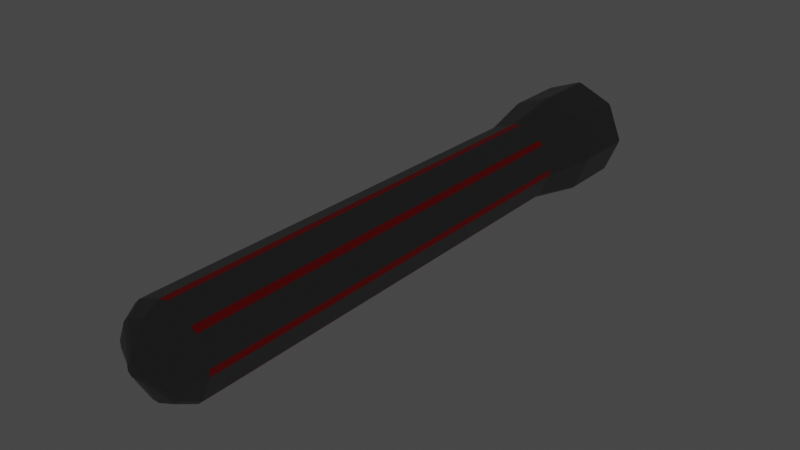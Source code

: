 # Source: Missile.blend  (saved by Blender 2.82.7; exported with 4.5.12 LTS)
import bpy
from mathutils import Matrix  # noqa: F401  (used for matrix-valued properties, if any)

bpy.ops.wm.read_factory_settings(use_empty=True)
scene = bpy.context.scene
scene.name = 'Scene'

# ---- collections
col_collection = bpy.data.collections.new('Collection'); scene.collection.children.link(col_collection)

# ---- materials (node trees are filled in below, after node groups)
mat_metal_grey = bpy.data.materials.new('Metal grey')
mat_metal_grey.alpha_threshold = 0.0
mat_metal_grey.use_transparent_shadow = False
mat_metal_grey.line_color = (0.0, 0.0, 0.0, 1.0)
mat_red = bpy.data.materials.new('Red')
mat_red.use_transparent_shadow = False
mat_core = bpy.data.materials.new('Core')
mat_core.use_transparent_shadow = False

# ---- material node trees
mat_metal_grey.use_nodes = True; mat_metal_grey.node_tree.nodes.clear()
_N = mat_metal_grey.node_tree.nodes; _L = mat_metal_grey.node_tree.links
n0 = _N.new('ShaderNodeOutputMaterial'); n0.name = 'Material Output'; n0.location = (300, 300)
n1 = _N.new('ShaderNodeBsdfPrincipled'); n1.name = 'Principled BSDF'; n1.location = (10, 300)
n1.distribution = 'GGX'
n1.subsurface_method = 'BURLEY'
n1.inputs[0].default_value = (0.1929, 0.1929, 0.1929, 1.0)
n1.inputs[1].default_value = 1.0
n1.inputs[2].default_value = 0.4
n1.inputs[3].default_value = 1.45
n1.inputs[27].default_value = (0.0, 0.0, 0.0, 1.0)
n1.inputs[28].default_value = 1.0
_L.new(n1.outputs[0], n0.inputs[0])
n0.is_active_output = True
mat_red.use_nodes = True; mat_red.node_tree.nodes.clear()
_N = mat_red.node_tree.nodes; _L = mat_red.node_tree.links
n0 = _N.new('ShaderNodeOutputMaterial'); n0.name = 'Material Output'; n0.location = (300, 300)
n1 = _N.new('ShaderNodeBsdfPrincipled'); n1.name = 'Principled BSDF'; n1.location = (10, 300)
n1.distribution = 'GGX'
n1.subsurface_method = 'BURLEY'
n1.inputs[0].default_value = (0.8, 0.00132, 0.004027, 1.0)
n1.inputs[1].default_value = 0.07273
n1.inputs[3].default_value = 1.45
n1.inputs[27].default_value = (0.0, 0.0, 0.0, 1.0)
n1.inputs[28].default_value = 1.0
_L.new(n1.outputs[0], n0.inputs[0])
n0.is_active_output = True
mat_core.use_nodes = True; mat_core.node_tree.nodes.clear()
_N = mat_core.node_tree.nodes; _L = mat_core.node_tree.links
n0 = _N.new('ShaderNodeOutputMaterial'); n0.name = 'Material Output'; n0.location = (291, 292)
n1 = _N.new('ShaderNodeEmission'); n1.name = 'Emission'; n1.location = (43, 238)
n1.inputs[0].default_value = (1.0, 0.142, 0.06413, 1.0)
n1.inputs[1].default_value = 5.0
_L.new(n1.outputs[0], n0.inputs[0])
n0.is_active_output = True

# ---- world
world_world = bpy.data.worlds.new('World'); scene.world = world_world
world_world.use_nodes = True; world_world.node_tree.nodes.clear()
_N = world_world.node_tree.nodes; _L = world_world.node_tree.links
n0 = _N.new('ShaderNodeOutputWorld'); n0.name = 'World Output'; n0.location = (300, 300)
n1 = _N.new('ShaderNodeBackground'); n1.name = 'Background'; n1.location = (10, 300)
n1.inputs[0].default_value = (0.05222, 0.05222, 0.05222, 1.0)
_L.new(n1.outputs[0], n0.inputs[0])
n0.is_active_output = True
world_world.color = (0.05088, 0.05088, 0.05088)
world_world.use_sun_shadow = False
world_world.sun_shadow_jitter_overblur = 0.0

# ---- meshes
me_cylinder = bpy.data.meshes.new('Cylinder')
me_cylinder.from_pydata([(0.0192, 1.725, 0.2479), (-0.0192, 1.725, 0.2479), (-0.02097, -0.9046, 0.2702), (0.02097, -0.9046, 0.2702), (0.1888, 1.725, 0.1617), (0.1617, 1.725, 0.1888), (0.1762, -0.9046, 0.2059), (0.2059, -0.9046, 0.1762), (0.2479, 1.725, -0.0192), (0.2479, 1.725, 0.0192), (0.2702, -0.9046, 0.02097), (0.2702, -0.9046, -0.02097), (0.1617, 1.725, -0.1888), (0.1888, 1.725, -0.1617), (0.2059, -0.9046, -0.1762), (0.1762, -0.9046, -0.2059), (-0.0192, 1.725, -0.2479), (0.0192, 1.725, -0.2479), (0.02097, -0.9046, -0.2702), (-0.02097, -0.9046, -0.2702), (-0.1888, 1.725, -0.1617), (-0.1617, 1.725, -0.1888), (-0.1762, -0.9046, -0.2059), (-0.2059, -0.9046, -0.1762), (-0.2479, 1.725, 0.0192), (-0.2479, 1.725, -0.0192), (-0.2702, -0.9046, -0.02097), (-0.2702, -0.9046, 0.02097), (-0.1617, 1.725, 0.1888), (-0.1888, 1.725, 0.1617), (-0.2059, -0.9046, 0.1762), (-0.1762, -0.9046, 0.2059), (0.008915, 2.065, 0.3196), (-0.008916, 2.065, 0.3196), (0.2323, 2.065, 0.2197), (0.2197, 2.065, 0.2323), (0.3196, 2.065, -0.008915), (0.3196, 2.065, 0.008916), (0.2197, 2.065, -0.2323), (0.2323, 2.065, -0.2197), (-0.008916, 2.065, -0.3196), (0.008915, 2.065, -0.3196), (-0.2323, 2.065, -0.2197), (-0.2197, 2.065, -0.2323), (-0.3196, 2.065, 0.008916), (-0.3196, 2.065, -0.008915), (-0.2197, 2.065, 0.2323), (-0.2323, 2.065, 0.2197), (-0.001376, 2.438, 0.2825), (0.001376, 2.438, 0.2825), (0.1988, 2.438, 0.2007), (0.2007, 2.438, 0.1988), (0.2825, 2.438, 0.001377), (0.2825, 2.438, -0.001375), (0.2007, 2.438, -0.1988), (0.1988, 2.438, -0.2007), (0.001376, 2.438, -0.2825), (-0.001376, 2.438, -0.2825), (-0.1988, 2.438, -0.2007), (-0.2007, 2.438, -0.1988), (-0.2825, 2.438, -0.001375), (-0.2825, 2.438, 0.001377), (-0.2007, 2.438, 0.1988), (-0.1988, 2.438, 0.2007), (0.03374, -1.202, 0.01731), (0.01731, -1.202, 0.03374), (0.2059, -1.001, 0.1762), (0.1762, -1.001, 0.2059), (0.03584, -1.175, 0.06583), (0.06583, -1.175, 0.03584), (0.1385, -1.101, 0.1684), (0.1684, -1.101, 0.1385), (0.02103, -1.001, 0.2702), (-0.02103, -1.001, 0.2702), (0.01162, -1.202, 0.03609), (-0.01162, -1.202, 0.03609), (-0.02111, -1.101, 0.217), (0.02111, -1.101, 0.217), (-0.0212, -1.175, 0.07189), (0.0212, -1.175, 0.07189), (0.03609, -1.202, -0.01162), (0.03609, -1.202, 0.01162), (0.2702, -1.001, -0.02103), (0.2702, -1.001, 0.02103), (0.07189, -1.175, 0.0212), (0.07189, -1.175, -0.0212), (0.217, -1.101, 0.02111), (0.217, -1.101, -0.02111), (0.01731, -1.202, -0.03374), (0.03374, -1.202, -0.01731), (0.1762, -1.001, -0.2059), (0.2059, -1.001, -0.1762), (0.06583, -1.175, -0.03584), (0.03584, -1.175, -0.06583), (0.1684, -1.101, -0.1385), (0.1385, -1.101, -0.1684), (-0.01162, -1.202, -0.03609), (0.01162, -1.202, -0.03609), (-0.02103, -1.001, -0.2702), (0.02103, -1.001, -0.2702), (0.0212, -1.175, -0.07189), (-0.0212, -1.175, -0.07189), (0.02111, -1.101, -0.217), (-0.02111, -1.101, -0.217), (-0.03374, -1.202, -0.01731), (-0.01731, -1.202, -0.03374), (-0.2059, -1.001, -0.1762), (-0.1762, -1.001, -0.2059), (-0.03584, -1.175, -0.06583), (-0.06583, -1.175, -0.03584), (-0.1385, -1.101, -0.1684), (-0.1684, -1.101, -0.1385), (-0.03609, -1.202, 0.01162), (-0.03609, -1.202, -0.01162), (-0.2702, -1.001, 0.02103), (-0.2702, -1.001, -0.02103), (-0.07189, -1.175, -0.0212), (-0.07189, -1.175, 0.0212), (-0.217, -1.101, -0.02111), (-0.217, -1.101, 0.02111), (-0.01731, -1.202, 0.03374), (-0.03374, -1.202, 0.01731), (-0.1762, -1.001, 0.2059), (-0.2059, -1.001, 0.1762), (-0.06583, -1.175, 0.03584), (-0.03584, -1.175, 0.06583), (-0.1684, -1.101, 0.1385), (-0.1385, -1.101, 0.1684), (-0.2323, 2.437, -0.2197), (-0.2197, 2.437, -0.2323), (-0.008912, 2.437, -0.3196), (0.008911, 2.437, -0.3196), (0.2197, 2.437, -0.2323), (0.2323, 2.437, -0.2197), (0.3196, 2.437, -0.008911), (0.3196, 2.437, 0.008912), (0.2323, 2.437, 0.2197), (0.2197, 2.437, 0.2323), (0.008911, 2.437, 0.3196), (-0.008912, 2.437, 0.3196), (-0.2197, 2.437, 0.2323), (-0.2323, 2.437, 0.2197), (-0.3196, 2.437, 0.008912), (-0.3196, 2.437, -0.008911), (-0.206, 2.181, -0.204), (-0.204, 2.181, -0.206), (-0.001412, 2.181, -0.2899), (0.001411, 2.181, -0.2899), (0.204, 2.181, -0.206), (0.206, 2.181, -0.204), (0.2899, 2.181, -0.001411), (0.2899, 2.181, 0.001412), (0.206, 2.181, 0.204), (0.204, 2.181, 0.206), (0.001411, 2.181, 0.2899), (-0.001412, 2.181, 0.2899), (-0.204, 2.181, 0.206), (-0.206, 2.181, 0.204), (-0.2899, 2.181, 0.001412), (-0.2899, 2.181, -0.001411)], [], [(28, 31, 2, 1), (4, 9, 37, 34), (8, 13, 39, 36), (12, 17, 41, 38), (16, 21, 43, 40), (20, 25, 45, 42), (32, 35, 137, 138), (24, 29, 47, 44), (28, 1, 33, 46), (10, 7, 66, 83), (42, 45, 143, 128), (22, 19, 98, 107), (6, 3, 72, 67), (0, 3, 6, 5), (14, 11, 82, 91), (26, 23, 106, 115), (18, 15, 90, 99), (30, 27, 114, 123), (84, 69, 64, 81), (38, 41, 131, 132), (46, 33, 139, 140), (34, 37, 135, 136), (44, 47, 141, 142), (40, 43, 129, 130), (36, 39, 133, 134), (48, 49, 154, 155), (8, 11, 14, 13), (20, 23, 26, 25), (4, 7, 10, 9), (24, 27, 30, 29), (12, 15, 18, 17), (83, 66, 71, 86), (16, 19, 22, 21), (86, 71, 69, 84), (73, 122, 127, 76), (64, 65, 74, 75, 120, 121, 112, 113, 104, 105, 96, 97, 88, 89, 80, 81), (67, 72, 77, 70), (70, 77, 79, 68), (68, 79, 74, 65), (94, 87, 85, 92), (100, 93, 88, 97), (91, 82, 87, 94), (102, 95, 93, 100), (108, 101, 96, 105), (99, 90, 95, 102), (110, 103, 101, 108), (116, 109, 104, 113), (107, 98, 103, 110), (118, 111, 109, 116), (124, 117, 112, 121), (115, 106, 111, 118), (126, 119, 117, 124), (123, 114, 119, 126), (78, 125, 120, 75), (92, 85, 80, 89), (76, 127, 125, 78), (2, 31, 122, 73), (1, 2, 3, 0), (7, 4, 5, 6), (11, 8, 9, 10), (15, 12, 13, 14), (19, 16, 17, 18), (23, 20, 21, 22), (27, 24, 25, 26), (31, 28, 29, 30), (8, 36, 37, 9), (35, 5, 4, 34), (20, 42, 43, 21), (41, 17, 16, 40), (0, 32, 33, 1), (47, 29, 28, 46), (12, 38, 39, 13), (24, 44, 45, 25), (42, 128, 129, 43), (131, 41, 40, 130), (38, 132, 133, 39), (135, 37, 36, 134), (34, 136, 137, 35), (139, 33, 32, 138), (141, 47, 46, 140), (44, 142, 143, 45), (71, 66, 67, 70), (73, 76, 77, 72), (69, 71, 70, 68), (76, 78, 79, 77), (64, 69, 68, 65), (78, 75, 74, 79), (87, 82, 83, 86), (85, 87, 86, 84), (80, 85, 84, 81), (95, 90, 91, 94), (93, 95, 94, 92), (88, 93, 92, 89), (103, 98, 99, 102), (101, 103, 102, 100), (96, 101, 100, 97), (111, 106, 107, 110), (109, 111, 110, 108), (104, 109, 108, 105), (119, 114, 115, 118), (117, 119, 118, 116), (112, 117, 116, 113), (127, 122, 123, 126), (125, 127, 126, 124), (120, 125, 124, 121), (66, 7, 6, 67), (2, 73, 72, 3), (82, 11, 10, 83), (30, 123, 122, 31), (90, 15, 14, 91), (98, 19, 18, 99), (106, 23, 22, 107), (114, 27, 26, 115), (0, 5, 35, 32), (59, 58, 129, 128), (57, 56, 131, 130), (55, 54, 133, 132), (53, 52, 135, 134), (51, 50, 137, 136), (49, 48, 139, 138), (63, 62, 141, 140), (61, 60, 143, 142), (50, 49, 138, 137), (48, 63, 140, 139), (52, 51, 136, 135), (54, 53, 134, 133), (56, 55, 132, 131), (58, 57, 130, 129), (60, 59, 128, 143), (62, 61, 142, 141), (155, 154, 153, 152, 151, 150, 149, 148, 147, 146, 145, 144, 159, 158, 157, 156), (57, 58, 145, 146), (62, 63, 156, 157), (59, 60, 159, 144), (60, 61, 158, 159), (58, 59, 144, 145), (61, 62, 157, 158), (49, 50, 153, 154), (56, 57, 146, 147), (63, 48, 155, 156), (54, 55, 148, 149), (51, 52, 151, 152), (52, 53, 150, 151), (53, 54, 149, 150), (50, 51, 152, 153), (55, 56, 147, 148)])
me_cylinder.polygons.foreach_set('material_index', [0, 0, 0, 0, 0, 0, 0, 0, 0, 0, 0, 0, 0, 0, 0, 0, 0, 0, 0, 0, 0, 0, 0, 0, 0, 0, 0, 0, 0, 0, 0, 0, 0, 0, 0, 0, 0, 0, 0, 0, 0, 0, 0, 0, 0, 0, 0, 0, 0, 0, 0, 0, 0, 0, 0, 0, 0, 1, 1, 1, 1, 1, 1, 1, 1, 0, 0, 0, 0, 0, 0, 0, 0, 0, 0, 0, 0, 0, 0, 0, 0, 0, 0, 0, 0, 0, 0, 0, 0, 0, 0, 0, 0, 0, 0, 0, 0, 0, 0, 0, 0, 0, 0, 0, 0, 1, 1, 1, 1, 1, 1, 1, 1, 0, 0, 0, 0, 0, 0, 0, 0, 0, 0, 0, 0, 0, 0, 0, 0, 0, 2, 0, 0, 0, 0, 0, 0, 0, 0, 0, 0, 0, 0, 0, 0, 0])
_uv = me_cylinder.uv_layers.new(name='UVMap')
_uv.uv.foreach_set('vector', [0.1171, 0.5, 0.1171, 1.0, 0.007864, 1.0, 0.00785, 0.5, 0.8671, 0.5, 0.7579, 0.5, 0.7549, 0.5, 0.8701, 0.5, 0.7421, 0.5, 0.6329, 0.5, 0.6299, 0.5, 0.7451, 0.5, 0.6171, 0.5, 0.5079, 0.5, 0.5049, 0.5, 0.6201, 0.5, 0.4921, 0.5, 0.3829, 0.5, 0.3799, 0.5, 0.4951, 0.5, 0.3671, 0.5, 0.2579, 0.5, 0.2549, 0.5, 0.3701, 0.5, 0.9951, 0.5, 0.8799, 0.5, 0.8799, 0.5, 0.9951, 0.5, 0.2421, 0.5, 0.1329, 0.5, 0.1299, 0.5, 0.2451, 0.5, 0.1171, 0.5, 0.00785, 0.5, 0.004875, 0.5, 0.1201, 0.5, 0.7579, 1.0, 0.8671, 1.0, 0.8671, 1.0, 0.7579, 1.0, 0.3701, 0.5, 0.2549, 0.5, 0.2549, 0.5, 0.3701, 0.5, 0.3829, 1.0, 0.4921, 1.0, 0.4921, 1.0, 0.3829, 1.0, 0.8829, 1.0, 0.9921, 1.0, 0.9921, 1.0, 0.8829, 1.0, 0.9921, 0.5, 0.9921, 1.0, 0.8829, 1.0, 0.8829, 0.5, 0.6329, 1.0, 0.7421, 1.0, 0.7421, 1.0, 0.6329, 1.0, 0.2579, 1.0, 0.3671, 1.0, 0.3671, 1.0, 0.2579, 1.0, 0.5079, 1.0, 0.6171, 1.0, 0.6171, 1.0, 0.5079, 1.0, 0.1329, 1.0, 0.2421, 1.0, 0.2421, 1.0, 0.1329, 1.0, 0.3846, 0.2608, 0.3528, 0.3375, 0.2814, 0.2661, 0.2836, 0.2608, 0.6201, 0.5, 0.5049, 0.5, 0.5049, 0.5, 0.6201, 0.5, 0.1201, 0.5, 0.004875, 0.5, 0.004873, 0.5, 0.1201, 0.5, 0.8701, 0.5, 0.7549, 0.5, 0.7549, 0.5, 0.8701, 0.5, 0.2451, 0.5, 0.1299, 0.5, 0.1299, 0.5, 0.2451, 0.5, 0.4951, 0.5, 0.3799, 0.5, 0.3799, 0.5, 0.4951, 0.5, 0.7451, 0.5, 0.6299, 0.5, 0.6299, 0.5, 0.7451, 0.5, 0.749, 0.4591, 0.751, 0.4591, 0.751, 0.4591, 0.749, 0.4591, 0.7421, 0.5, 0.7421, 1.0, 0.6329, 1.0, 0.6329, 0.5, 0.3671, 0.5, 0.3671, 1.0, 0.2579, 1.0, 0.2579, 0.5, 0.8671, 0.5, 0.8671, 1.0, 0.7579, 1.0, 0.7579, 0.5, 0.2421, 0.5, 0.2421, 1.0, 0.1329, 1.0, 0.1329, 0.5, 0.6171, 0.5, 0.6171, 1.0, 0.5079, 1.0, 0.5079, 0.5, 0.7579, 1.0, 0.8671, 1.0, 0.86, 1.0, 0.765, 1.0, 0.4921, 0.5, 0.4921, 1.0, 0.3829, 1.0, 0.3829, 0.5, 0.765, 1.0, 0.86, 1.0, 0.8408, 1.0, 0.7842, 1.0, 0.007887, 1.0, 0.1171, 1.0, 0.11, 1.0, 0.01496, 1.0, 0.2814, 0.2661, 0.2661, 0.2814, 0.2608, 0.2836, 0.2392, 0.2836, 0.2339, 0.2814, 0.2186, 0.2661, 0.2164, 0.2608, 0.2164, 0.2392, 0.2186, 0.2339, 0.2339, 0.2186, 0.2392, 0.2164, 0.2608, 0.2164, 0.2661, 0.2186, 0.2814, 0.2339, 0.2836, 0.2392, 0.2836, 0.2608, 0.8829, 1.0, 0.9921, 1.0, 0.985, 1.0, 0.89, 1.0, 0.89, 1.0, 0.985, 1.0, 0.9658, 1.0, 0.9092, 1.0, 0.3375, 0.3528, 0.2608, 0.3846, 0.2608, 0.2836, 0.2661, 0.2814, 0.64, 1.0, 0.735, 1.0, 0.7158, 1.0, 0.6592, 1.0, 0.2608, 0.1154, 0.3375, 0.1472, 0.2661, 0.2186, 0.2608, 0.2164, 0.6329, 1.0, 0.7421, 1.0, 0.735, 1.0, 0.64, 1.0, 0.515, 1.0, 0.61, 1.0, 0.5908, 1.0, 0.5342, 1.0, 0.1625, 0.1472, 0.2392, 0.1154, 0.2392, 0.2164, 0.2339, 0.2186, 0.5079, 1.0, 0.6171, 1.0, 0.61, 1.0, 0.515, 1.0, 0.39, 1.0, 0.485, 1.0, 0.4658, 1.0, 0.4092, 1.0, 0.1154, 0.2392, 0.1472, 0.1625, 0.2186, 0.2339, 0.2164, 0.2392, 0.3829, 1.0, 0.4921, 1.0, 0.485, 1.0, 0.39, 1.0, 0.265, 1.0, 0.36, 1.0, 0.3408, 1.0, 0.2842, 1.0, 0.1472, 0.3375, 0.1154, 0.2608, 0.2164, 0.2608, 0.2186, 0.2661, 0.2579, 1.0, 0.3671, 1.0, 0.36, 1.0, 0.265, 1.0, 0.14, 1.0, 0.235, 1.0, 0.2158, 1.0, 0.1592, 1.0, 0.1329, 1.0, 0.2421, 1.0, 0.235, 1.0, 0.14, 1.0, 0.2392, 0.3846, 0.1625, 0.3528, 0.2339, 0.2814, 0.2392, 0.2836, 0.3528, 0.1625, 0.3846, 0.2392, 0.2836, 0.2392, 0.2814, 0.2339, 0.01496, 1.0, 0.11, 1.0, 0.09076, 1.0, 0.03424, 1.0, 0.007864, 1.0, 0.1171, 1.0, 0.1171, 1.0, 0.007887, 1.0, 0.00785, 0.5, 0.007864, 1.0, 0.0, 1.0, 0.0, 0.5, 0.8671, 1.0, 0.8671, 0.5, 0.8829, 0.5, 0.8829, 1.0, 0.7421, 1.0, 0.7421, 0.5, 0.7579, 0.5, 0.7579, 1.0, 0.6171, 1.0, 0.6171, 0.5, 0.6329, 0.5, 0.6329, 1.0, 0.4921, 1.0, 0.4921, 0.5, 0.5079, 0.5, 0.5079, 1.0, 0.3671, 1.0, 0.3671, 0.5, 0.3829, 0.5, 0.3829, 1.0, 0.2421, 1.0, 0.2421, 0.5, 0.2579, 0.5, 0.2579, 1.0, 0.1171, 1.0, 0.1171, 0.5, 0.1329, 0.5, 0.1329, 1.0, 0.7421, 0.5, 0.7451, 0.5, 0.7549, 0.5, 0.7579, 0.5, 0.8799, 0.5, 0.8829, 0.5, 0.8671, 0.5, 0.8701, 0.5, 0.3671, 0.5, 0.3701, 0.5, 0.3799, 0.5, 0.3829, 0.5, 0.5049, 0.5, 0.5079, 0.5, 0.4921, 0.5, 0.4951, 0.5, 0.9921, 0.5, 0.9951, 0.5, 1.0, 0.5, 1.0, 0.5, 0.1299, 0.5, 0.1329, 0.5, 0.1171, 0.5, 0.1201, 0.5, 0.6171, 0.5, 0.6201, 0.5, 0.6299, 0.5, 0.6329, 0.5, 0.2421, 0.5, 0.2451, 0.5, 0.2549, 0.5, 0.2579, 0.5, 0.3701, 0.5, 0.3701, 0.5, 0.3799, 0.5, 0.3799, 0.5, 0.5049, 0.5, 0.5049, 0.5, 0.4951, 0.5, 0.4951, 0.5, 0.6201, 0.5, 0.6201, 0.5, 0.6299, 0.5, 0.6299, 0.5, 0.7549, 0.5, 0.7549, 0.5, 0.7451, 0.5, 0.7451, 0.5, 0.8701, 0.5, 0.8701, 0.5, 0.8799, 0.5, 0.8799, 0.5, 0.004873, 0.5, 0.004875, 0.5, 0.0, 0.5, 0.0, 0.5, 0.1299, 0.5, 0.1299, 0.5, 0.1201, 0.5, 0.1201, 0.5, 0.2451, 0.5, 0.2451, 0.5, 0.2549, 0.5, 0.2549, 0.5, 0.86, 1.0, 0.8671, 1.0, 0.8749, 1.0, 0.868, 1.0, 0.007887, 1.0, 0.01496, 1.0, 0.007044, 1.0, 8.962e-05, 1.0, 0.8408, 1.0, 0.86, 1.0, 0.8673, 1.0, 0.8487, 1.0, 0.01496, 1.0, 0.03424, 1.0, 0.02629, 1.0, 0.00767, 1.0, 0.2814, 0.2661, 0.3528, 0.3375, 0.3375, 0.3528, 0.2661, 0.2814, 0.2392, 0.3846, 0.2392, 0.2836, 0.2608, 0.2836, 0.2608, 0.3846, 0.735, 1.0, 0.7421, 1.0, 0.7499, 1.0, 0.743, 1.0, 0.7158, 1.0, 0.735, 1.0, 0.7423, 1.0, 0.7237, 1.0, 0.2836, 0.2392, 0.3846, 0.2392, 0.3846, 0.2608, 0.2836, 0.2608, 0.61, 1.0, 0.6171, 1.0, 0.6249, 1.0, 0.618, 1.0, 0.5908, 1.0, 0.61, 1.0, 0.6173, 1.0, 0.5987, 1.0, 0.2661, 0.2186, 0.3375, 0.1472, 0.3528, 0.1625, 0.2814, 0.2339, 0.485, 1.0, 0.4921, 1.0, 0.4999, 1.0, 0.493, 1.0, 0.4658, 1.0, 0.485, 1.0, 0.4923, 1.0, 0.4737, 1.0, 0.2392, 0.2164, 0.2392, 0.1154, 0.2608, 0.1154, 0.2608, 0.2164, 0.36, 1.0, 0.3671, 1.0, 0.3749, 1.0, 0.368, 1.0, 0.3408, 1.0, 0.36, 1.0, 0.3673, 1.0, 0.3487, 1.0, 0.2186, 0.2339, 0.1472, 0.1625, 0.1625, 0.1472, 0.2339, 0.2186, 0.235, 1.0, 0.2421, 1.0, 0.2499, 1.0, 0.243, 1.0, 0.2158, 1.0, 0.235, 1.0, 0.2423, 1.0, 0.2237, 1.0, 0.2164, 0.2608, 0.1154, 0.2608, 0.1154, 0.2392, 0.2164, 0.2392, 0.11, 1.0, 0.1171, 1.0, 0.1249, 1.0, 0.118, 1.0, 0.09076, 1.0, 0.11, 1.0, 0.1173, 1.0, 0.09871, 1.0, 0.2339, 0.2814, 0.1625, 0.3528, 0.1472, 0.3375, 0.2186, 0.2661, 0.8671, 1.0, 0.8671, 1.0, 0.8829, 1.0, 0.8829, 1.0, 0.007864, 1.0, 0.007887, 1.0, 0.0, 1.0, 0.0, 1.0, 0.7421, 1.0, 0.7421, 1.0, 0.7579, 1.0, 0.7579, 1.0, 0.1329, 1.0, 0.1329, 1.0, 0.1171, 1.0, 0.1171, 1.0, 0.6171, 1.0, 0.6171, 1.0, 0.6329, 1.0, 0.6329, 1.0, 0.4921, 1.0, 0.4921, 1.0, 0.5079, 1.0, 0.5079, 1.0, 0.3671, 1.0, 0.3671, 1.0, 0.3829, 1.0, 0.3829, 1.0, 0.2421, 1.0, 0.2421, 1.0, 0.2579, 1.0, 0.2579, 1.0, 0.9921, 0.5, 0.8829, 0.5, 0.8799, 0.5, 0.9951, 0.5, 0.6014, 0.1028, 0.6028, 0.1014, 0.5869, 0.07755, 0.5776, 0.08691, 0.749, 0.04088, 0.751, 0.04088, 0.7566, 0.01274, 0.7434, 0.01274, 0.8972, 0.1014, 0.8986, 0.1028, 0.9224, 0.08691, 0.9131, 0.07755, 0.9591, 0.249, 0.9591, 0.251, 0.9873, 0.2566, 0.9873, 0.2434, 0.8986, 0.3972, 0.8972, 0.3986, 0.9131, 0.4224, 0.9224, 0.4131, 0.751, 0.4591, 0.749, 0.4591, 0.7434, 0.4873, 0.7566, 0.4873, 0.6028, 0.3986, 0.6014, 0.3972, 0.5776, 0.4131, 0.5869, 0.4224, 0.5409, 0.251, 0.5409, 0.249, 0.5127, 0.2434, 0.5127, 0.2566, 0.8972, 0.3986, 0.751, 0.4591, 0.7566, 0.4873, 0.9131, 0.4224, 0.749, 0.4591, 0.6028, 0.3986, 0.5869, 0.4224, 0.7434, 0.4873, 0.9591, 0.251, 0.8986, 0.3972, 0.9224, 0.4131, 0.9873, 0.2566, 0.8986, 0.1028, 0.9591, 0.249, 0.9873, 0.2434, 0.9224, 0.08691, 0.751, 0.04088, 0.8972, 0.1014, 0.9131, 0.07755, 0.7566, 0.01274, 0.6028, 0.1014, 0.749, 0.04088, 0.7434, 0.01274, 0.5869, 0.07755, 0.5409, 0.249, 0.6014, 0.1028, 0.5776, 0.08691, 0.5127, 0.2434, 0.6014, 0.3972, 0.5409, 0.251, 0.5127, 0.2566, 0.5776, 0.4131, 0.749, 0.4591, 0.751, 0.4591, 0.8972, 0.3986, 0.8986, 0.3972, 0.9591, 0.251, 0.9591, 0.249, 0.8986, 0.1028, 0.8972, 0.1014, 0.751, 0.04088, 0.749, 0.04088, 0.6028, 0.1014, 0.6014, 0.1028, 0.5409, 0.249, 0.5409, 0.251, 0.6014, 0.3972, 0.6028, 0.3986, 0.749, 0.04088, 0.6028, 0.1014, 0.6028, 0.1014, 0.749, 0.04088, 0.6014, 0.3972, 0.6028, 0.3986, 0.6028, 0.3986, 0.6014, 0.3972, 0.6014, 0.1028, 0.5409, 0.249, 0.5409, 0.249, 0.6014, 0.1028, 0.5409, 0.249, 0.5409, 0.251, 0.5409, 0.251, 0.5409, 0.249, 0.6028, 0.1014, 0.6014, 0.1028, 0.6014, 0.1028, 0.6028, 0.1014, 0.5409, 0.251, 0.6014, 0.3972, 0.6014, 0.3972, 0.5409, 0.251, 0.751, 0.4591, 0.8972, 0.3986, 0.8972, 0.3986, 0.751, 0.4591, 0.751, 0.04088, 0.749, 0.04088, 0.749, 0.04088, 0.751, 0.04088, 0.6028, 0.3986, 0.749, 0.4591, 0.749, 0.4591, 0.6028, 0.3986, 0.8986, 0.1028, 0.8972, 0.1014, 0.8972, 0.1014, 0.8986, 0.1028, 0.8986, 0.3972, 0.9591, 0.251, 0.9591, 0.251, 0.8986, 0.3972, 0.9591, 0.251, 0.9591, 0.249, 0.9591, 0.249, 0.9591, 0.251, 0.9591, 0.249, 0.8986, 0.1028, 0.8986, 0.1028, 0.9591, 0.249, 0.8972, 0.3986, 0.8986, 0.3972, 0.8986, 0.3972, 0.8972, 0.3986, 0.8972, 0.1014, 0.751, 0.04088, 0.751, 0.04088, 0.8972, 0.1014])
me_cylinder.materials.append(mat_metal_grey)
me_cylinder.materials.append(mat_red)
me_cylinder.materials.append(mat_core)
me_cylinder.use_remesh_fix_poles = True
me_cylinder.use_remesh_preserve_attributes = False
me_cylinder.use_mirror_vertex_groups = False
me_cylinder.update()

# ---- objects
ob_torpedo = bpy.data.objects.new('torpedo', me_cylinder)

# ---- transforms, parenting, visibility, modifiers, constraints
ob_torpedo.location = (0.0, 0.0, 0.0)
ob_torpedo.scale = (0.1973, 0.1973, 0.1973)
ob_torpedo.lineart.crease_threshold = 0.0

# ---- collection membership
col_collection.objects.link(ob_torpedo)

# ---- scene / render settings (as saved in the file)
scene.frame_start = 1; scene.frame_end = 160; scene.frame_set(1)
scene.render.engine = 'BLENDER_EEVEE_NEXT'
scene.render.image_settings.file_format = 'FFMPEG'
scene.render.image_settings.color_mode = 'RGB'
scene.cycles.use_denoising = False
scene.cycles.samples = 128
scene.cycles.sampling_pattern = 'TABULATED_SOBOL'
scene.cycles.use_adaptive_sampling = False
scene.cycles.use_light_tree = False
scene.view_settings.view_transform = 'Filmic'
bpy.context.view_layer.update()

# ---- added for rendering (the .blend has no active camera): camera
cam_auto = bpy.data.cameras.new('AutoCamera')
cam_auto.lens = 50.0
cam_auto.sensor_width = 36.0
cam_auto.clip_end = 1000.0
ob_auto_camera = bpy.data.objects.new('AutoCamera', cam_auto)
scene.collection.objects.link(ob_auto_camera)
ob_auto_camera.location = (0.684523, -0.699445, 0.547619)
ob_auto_camera.rotation_euler = (1.09748, -7.21219e-08, 0.694738)
scene.camera = ob_auto_camera
bpy.context.view_layer.update()
